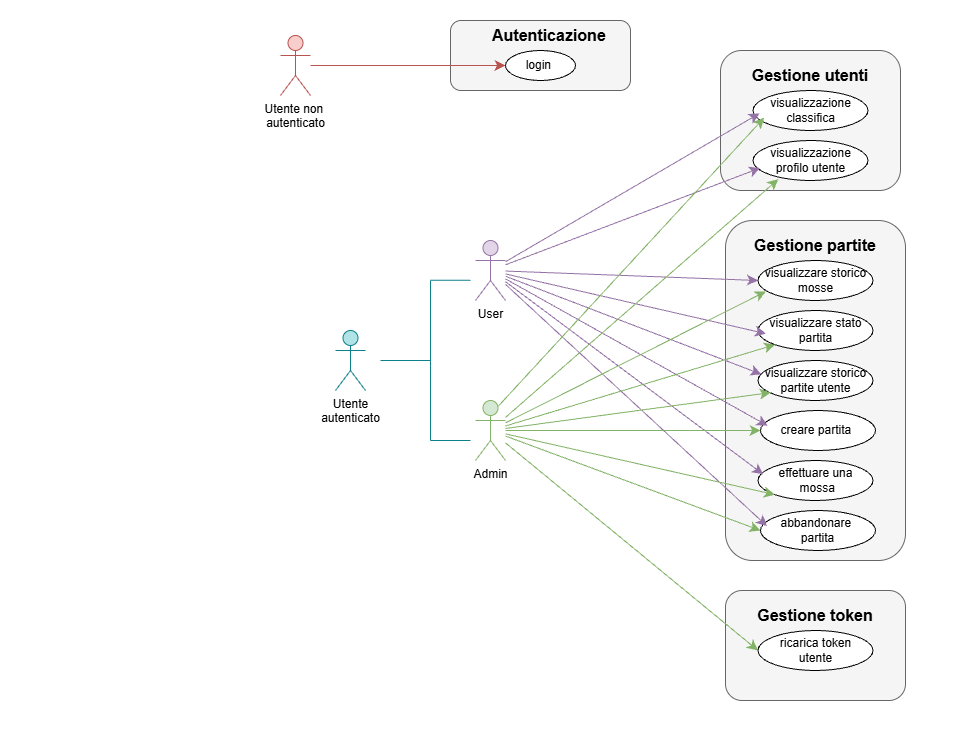

The diagram above was exported from draw.io. Its source (the exported page's mxGraphModel, read from the mxfile embedded in the PNG):
<mxGraphModel dx="1933" dy="661" grid="1" gridSize="10" guides="1" tooltips="1" connect="1" arrows="1" fold="1" page="1" pageScale="1" pageWidth="827" pageHeight="1169" math="0" shadow="0">
  <root>
    <mxCell id="0" />
    <mxCell id="1" parent="0" />
    <mxCell id="hEp1nJ83lhtfCKwqJy0M-1" parent="1" style="rounded=0;whiteSpace=wrap;html=1;strokeColor=light-dark(#ffffff, #ededed);" value="" vertex="1">
      <mxGeometry height="730" width="960" x="-230" y="80" as="geometry" />
    </mxCell>
    <mxCell id="pXSnAeIejYJ9suQoSPzn-2" parent="1" style="shape=umlActor;verticalLabelPosition=bottom;verticalAlign=top;html=1;outlineConnect=0;fillColor=#e1d5e7;strokeColor=#9673a6;" value="User" vertex="1">
      <mxGeometry height="60" width="30" x="245" y="320" as="geometry" />
    </mxCell>
    <mxCell id="pXSnAeIejYJ9suQoSPzn-3" parent="1" style="shape=umlActor;verticalLabelPosition=bottom;verticalAlign=top;html=1;outlineConnect=0;fillColor=#f8cecc;strokeColor=#b85450;" value="Utente non&amp;nbsp;&lt;br&gt;autenticato" vertex="1">
      <mxGeometry height="60" width="30" x="50" y="115" as="geometry" />
    </mxCell>
    <mxCell id="pXSnAeIejYJ9suQoSPzn-4" parent="1" style="shape=umlActor;verticalLabelPosition=bottom;verticalAlign=top;html=1;outlineConnect=0;fillColor=#d5e8d4;strokeColor=#82b366;" value="Admin" vertex="1">
      <mxGeometry height="60" width="30" x="245" y="480" as="geometry" />
    </mxCell>
    <mxCell id="pXSnAeIejYJ9suQoSPzn-5" parent="1" style="shape=umlActor;verticalLabelPosition=bottom;verticalAlign=top;html=1;outlineConnect=0;fillColor=#b0e3e6;strokeColor=#0e8088;" value="Utente &lt;br&gt;autenticato" vertex="1">
      <mxGeometry height="60" width="30" x="105" y="410" as="geometry" />
    </mxCell>
    <mxCell id="pXSnAeIejYJ9suQoSPzn-8" parent="1" style="rounded=1;whiteSpace=wrap;html=1;strokeColor=#666666;fillColor=#f5f5f5;fontColor=#333333;" value="" vertex="1">
      <mxGeometry height="70" width="180" x="220" y="100" as="geometry" />
    </mxCell>
    <mxCell id="pXSnAeIejYJ9suQoSPzn-9" parent="1" style="ellipse;whiteSpace=wrap;html=1;" value="login&amp;nbsp;" vertex="1">
      <mxGeometry height="30" width="70" x="275" y="130" as="geometry" />
    </mxCell>
    <mxCell id="pXSnAeIejYJ9suQoSPzn-10" parent="1" style="text;html=1;whiteSpace=wrap;strokeColor=none;fillColor=none;align=left;verticalAlign=middle;rounded=0;fontSize=16;" value="&lt;b&gt;Autenticazione&lt;/b&gt;" vertex="1">
      <mxGeometry height="30" width="60" x="260" y="100" as="geometry" />
    </mxCell>
    <mxCell id="pXSnAeIejYJ9suQoSPzn-13" parent="1" style="rounded=1;whiteSpace=wrap;html=1;fillColor=#f5f5f5;fontColor=#333333;strokeColor=#666666;" value="" vertex="1">
      <mxGeometry height="140" width="180" x="490" y="130" as="geometry" />
    </mxCell>
    <mxCell id="pXSnAeIejYJ9suQoSPzn-14" parent="1" style="text;html=1;whiteSpace=wrap;strokeColor=none;fillColor=none;align=center;verticalAlign=middle;rounded=0;fontSize=16;fontStyle=1" value="Gestione utenti" vertex="1">
      <mxGeometry height="30" width="130" x="515" y="140" as="geometry" />
    </mxCell>
    <mxCell id="pXSnAeIejYJ9suQoSPzn-15" parent="1" style="ellipse;whiteSpace=wrap;html=1;" value="visualizzazione&lt;div&gt;classifica&lt;/div&gt;" vertex="1">
      <mxGeometry height="40" width="115" x="522.5" y="170" as="geometry" />
    </mxCell>
    <mxCell id="pXSnAeIejYJ9suQoSPzn-17" parent="1" style="ellipse;whiteSpace=wrap;html=1;" value="visualizzazione profilo utente" vertex="1">
      <mxGeometry height="40" width="115" x="522.5" y="220" as="geometry" />
    </mxCell>
    <mxCell id="pXSnAeIejYJ9suQoSPzn-19" parent="1" style="rounded=1;whiteSpace=wrap;html=1;fillColor=#f5f5f5;fontColor=#333333;strokeColor=#666666;" value="" vertex="1">
      <mxGeometry height="340" width="180" x="495" y="300" as="geometry" />
    </mxCell>
    <mxCell id="pXSnAeIejYJ9suQoSPzn-20" parent="1" style="text;html=1;whiteSpace=wrap;strokeColor=none;fillColor=none;align=center;verticalAlign=middle;rounded=0;fontSize=16;fontStyle=1" value="Gestione partite" vertex="1">
      <mxGeometry height="30" width="130" x="520" y="310" as="geometry" />
    </mxCell>
    <mxCell id="pXSnAeIejYJ9suQoSPzn-21" parent="1" style="ellipse;whiteSpace=wrap;html=1;" value="visualizzare storico mosse" vertex="1">
      <mxGeometry height="40" width="115" x="527.5" y="340" as="geometry" />
    </mxCell>
    <mxCell id="pXSnAeIejYJ9suQoSPzn-22" parent="1" style="ellipse;whiteSpace=wrap;html=1;" value="visualizzare stato partita" vertex="1">
      <mxGeometry height="40" width="115" x="527.5" y="390" as="geometry" />
    </mxCell>
    <mxCell id="pXSnAeIejYJ9suQoSPzn-23" parent="1" style="ellipse;whiteSpace=wrap;html=1;" value="visualizzare storico partite utente" vertex="1">
      <mxGeometry height="40" width="115" x="527.5" y="440" as="geometry" />
    </mxCell>
    <mxCell id="pXSnAeIejYJ9suQoSPzn-24" parent="1" style="ellipse;whiteSpace=wrap;html=1;" value="effettuare una&lt;br&gt;&amp;nbsp;mossa" vertex="1">
      <mxGeometry height="40" width="115" x="527.5" y="540" as="geometry" />
    </mxCell>
    <mxCell id="pXSnAeIejYJ9suQoSPzn-25" parent="1" style="ellipse;whiteSpace=wrap;html=1;" value="creare partita&amp;nbsp;" vertex="1">
      <mxGeometry height="40" width="115" x="530" y="490" as="geometry" />
    </mxCell>
    <mxCell id="pXSnAeIejYJ9suQoSPzn-28" parent="1" style="ellipse;whiteSpace=wrap;html=1;" value="abbandonare&amp;nbsp;&lt;div&gt;partita&lt;/div&gt;" vertex="1">
      <mxGeometry height="40" width="115" x="530" y="590" as="geometry" />
    </mxCell>
    <mxCell id="pXSnAeIejYJ9suQoSPzn-32" parent="1" style="rounded=1;whiteSpace=wrap;html=1;fillColor=#f5f5f5;fontColor=#333333;strokeColor=#666666;" value="" vertex="1">
      <mxGeometry height="110" width="180" x="495" y="670" as="geometry" />
    </mxCell>
    <mxCell id="pXSnAeIejYJ9suQoSPzn-33" parent="1" style="text;html=1;whiteSpace=wrap;strokeColor=none;fillColor=none;align=center;verticalAlign=middle;rounded=0;fontSize=16;fontStyle=1" value="Gestione token" vertex="1">
      <mxGeometry height="30" width="130" x="520" y="680" as="geometry" />
    </mxCell>
    <mxCell id="pXSnAeIejYJ9suQoSPzn-34" parent="1" style="ellipse;whiteSpace=wrap;html=1;" value="ricarica token&lt;br&gt;utente" vertex="1">
      <mxGeometry height="40" width="115" x="527.5" y="710" as="geometry" />
    </mxCell>
    <mxCell id="pXSnAeIejYJ9suQoSPzn-40" edge="1" parent="1" style="endArrow=none;html=1;rounded=0;fontSize=12;startSize=8;endSize=8;curved=1;fillColor=#b0e3e6;strokeColor=#0e8088;" value="">
      <mxGeometry height="50" relative="1" width="50" as="geometry">
        <mxPoint x="150" y="440" as="sourcePoint" />
        <mxPoint x="200" y="440" as="targetPoint" />
      </mxGeometry>
    </mxCell>
    <mxCell id="pXSnAeIejYJ9suQoSPzn-41" edge="1" parent="1" style="endArrow=none;html=1;rounded=0;fontSize=12;startSize=8;endSize=8;curved=1;fillColor=#b0e3e6;strokeColor=#0e8088;" value="">
      <mxGeometry height="50" relative="1" width="50" as="geometry">
        <mxPoint x="200" y="520" as="sourcePoint" />
        <mxPoint x="200" y="360" as="targetPoint" />
      </mxGeometry>
    </mxCell>
    <mxCell id="pXSnAeIejYJ9suQoSPzn-42" edge="1" parent="1" style="endArrow=none;html=1;rounded=0;fontSize=12;startSize=8;endSize=8;curved=1;fillColor=#b0e3e6;strokeColor=#0e8088;" value="">
      <mxGeometry height="50" relative="1" width="50" as="geometry">
        <mxPoint x="200" y="520" as="sourcePoint" />
        <mxPoint x="240" y="520" as="targetPoint" />
      </mxGeometry>
    </mxCell>
    <mxCell id="pXSnAeIejYJ9suQoSPzn-43" edge="1" parent="1" style="endArrow=none;html=1;rounded=0;fontSize=12;startSize=8;endSize=8;curved=1;fillColor=#b0e3e6;strokeColor=#0e8088;" value="">
      <mxGeometry height="50" relative="1" width="50" as="geometry">
        <mxPoint x="200" y="359.65999999999997" as="sourcePoint" />
        <mxPoint x="240" y="359.65999999999997" as="targetPoint" />
      </mxGeometry>
    </mxCell>
    <mxCell id="pXSnAeIejYJ9suQoSPzn-44" edge="1" parent="1" source="pXSnAeIejYJ9suQoSPzn-2" style="endArrow=classic;html=1;rounded=0;fontSize=12;startSize=8;endSize=8;curved=1;entryX=0.057;entryY=0.571;entryDx=0;entryDy=0;entryPerimeter=0;fillColor=#e1d5e7;strokeColor=#9673a6;" target="pXSnAeIejYJ9suQoSPzn-15" value="">
      <mxGeometry height="50" relative="1" width="50" as="geometry">
        <mxPoint x="280" y="330" as="sourcePoint" />
        <mxPoint x="490" y="330" as="targetPoint" />
      </mxGeometry>
    </mxCell>
    <mxCell id="pXSnAeIejYJ9suQoSPzn-45" edge="1" parent="1" source="pXSnAeIejYJ9suQoSPzn-2" style="endArrow=classic;html=1;rounded=0;fontSize=12;startSize=8;endSize=8;curved=1;entryX=0.062;entryY=0.687;entryDx=0;entryDy=0;entryPerimeter=0;fillColor=#e1d5e7;strokeColor=#9673a6;" target="pXSnAeIejYJ9suQoSPzn-17" value="">
      <mxGeometry height="50" relative="1" width="50" as="geometry">
        <mxPoint x="290" y="340" as="sourcePoint" />
        <mxPoint x="589" y="290" as="targetPoint" />
      </mxGeometry>
    </mxCell>
    <mxCell id="pXSnAeIejYJ9suQoSPzn-47" edge="1" parent="1" source="pXSnAeIejYJ9suQoSPzn-2" style="endArrow=classic;html=1;rounded=0;fontSize=12;startSize=8;endSize=8;curved=1;entryX=0;entryY=0.5;entryDx=0;entryDy=0;fillColor=#e1d5e7;strokeColor=#9673a6;" target="pXSnAeIejYJ9suQoSPzn-21" value="">
      <mxGeometry height="50" relative="1" width="50" as="geometry">
        <mxPoint x="290" y="350" as="sourcePoint" />
        <mxPoint x="580" y="320" as="targetPoint" />
      </mxGeometry>
    </mxCell>
    <mxCell id="pXSnAeIejYJ9suQoSPzn-48" edge="1" parent="1" source="pXSnAeIejYJ9suQoSPzn-2" style="endArrow=classic;html=1;rounded=0;fontSize=12;startSize=8;endSize=8;curved=1;entryX=0.069;entryY=0.579;entryDx=0;entryDy=0;entryPerimeter=0;fillColor=#e1d5e7;strokeColor=#9673a6;" target="pXSnAeIejYJ9suQoSPzn-22" value="">
      <mxGeometry height="50" relative="1" width="50" as="geometry">
        <mxPoint x="290" y="360" as="sourcePoint" />
        <mxPoint x="590" y="400" as="targetPoint" />
      </mxGeometry>
    </mxCell>
    <mxCell id="pXSnAeIejYJ9suQoSPzn-49" edge="1" parent="1" source="pXSnAeIejYJ9suQoSPzn-2" style="endArrow=classic;html=1;rounded=0;fontSize=12;startSize=8;endSize=8;curved=1;entryX=0.03;entryY=0.345;entryDx=0;entryDy=0;entryPerimeter=0;fillColor=#e1d5e7;strokeColor=#9673a6;" target="pXSnAeIejYJ9suQoSPzn-23" value="">
      <mxGeometry height="50" relative="1" width="50" as="geometry">
        <mxPoint x="280" y="370" as="sourcePoint" />
        <mxPoint x="655" y="443" as="targetPoint" />
      </mxGeometry>
    </mxCell>
    <mxCell id="pXSnAeIejYJ9suQoSPzn-50" edge="1" parent="1" source="pXSnAeIejYJ9suQoSPzn-2" style="endArrow=classic;html=1;rounded=0;fontSize=12;startSize=8;endSize=8;curved=1;entryX=0.063;entryY=0.381;entryDx=0;entryDy=0;entryPerimeter=0;fillColor=#e1d5e7;strokeColor=#9673a6;" target="pXSnAeIejYJ9suQoSPzn-25" value="">
      <mxGeometry height="50" relative="1" width="50" as="geometry">
        <mxPoint x="280" y="380" as="sourcePoint" />
        <mxPoint x="691" y="544" as="targetPoint" />
      </mxGeometry>
    </mxCell>
    <mxCell id="pXSnAeIejYJ9suQoSPzn-51" edge="1" parent="1" source="pXSnAeIejYJ9suQoSPzn-2" style="endArrow=classic;html=1;rounded=0;fontSize=12;startSize=8;endSize=8;curved=1;fillColor=#e1d5e7;strokeColor=#9673a6;entryX=0.046;entryY=0.345;entryDx=0;entryDy=0;entryPerimeter=0;" target="pXSnAeIejYJ9suQoSPzn-24" value="">
      <mxGeometry height="50" relative="1" width="50" as="geometry">
        <mxPoint x="330" y="460" as="sourcePoint" />
        <mxPoint x="592" y="607" as="targetPoint" />
      </mxGeometry>
    </mxCell>
    <mxCell id="pXSnAeIejYJ9suQoSPzn-52" edge="1" parent="1" source="pXSnAeIejYJ9suQoSPzn-2" style="endArrow=classic;html=1;rounded=0;fontSize=12;startSize=8;endSize=8;curved=1;fillColor=#e1d5e7;strokeColor=#9673a6;entryX=0.057;entryY=0.391;entryDx=0;entryDy=0;entryPerimeter=0;" target="pXSnAeIejYJ9suQoSPzn-28" value="">
      <mxGeometry height="50" relative="1" width="50" as="geometry">
        <mxPoint x="410" y="550" as="sourcePoint" />
        <mxPoint x="693" y="732" as="targetPoint" />
      </mxGeometry>
    </mxCell>
    <mxCell id="pXSnAeIejYJ9suQoSPzn-53" edge="1" parent="1" source="pXSnAeIejYJ9suQoSPzn-4" style="endArrow=classic;html=1;rounded=0;fontSize=12;startSize=8;endSize=8;curved=1;exitX=0.75;exitY=0.1;exitDx=0;exitDy=0;exitPerimeter=0;entryX=0.097;entryY=0.681;entryDx=0;entryDy=0;entryPerimeter=0;fillColor=#d5e8d4;strokeColor=#82b366;" target="pXSnAeIejYJ9suQoSPzn-15" value="">
      <mxGeometry height="50" relative="1" width="50" as="geometry">
        <mxPoint x="410" y="440" as="sourcePoint" />
        <mxPoint x="460" y="390" as="targetPoint" />
      </mxGeometry>
    </mxCell>
    <mxCell id="pXSnAeIejYJ9suQoSPzn-54" edge="1" parent="1" source="pXSnAeIejYJ9suQoSPzn-4" style="endArrow=classic;html=1;rounded=0;fontSize=12;startSize=8;endSize=8;curved=1;entryX=0.22;entryY=0.968;entryDx=0;entryDy=0;entryPerimeter=0;fillColor=#d5e8d4;strokeColor=#82b366;" target="pXSnAeIejYJ9suQoSPzn-17" value="">
      <mxGeometry height="50" relative="1" width="50" as="geometry">
        <mxPoint x="390" y="849" as="sourcePoint" />
        <mxPoint x="656" y="560" as="targetPoint" />
      </mxGeometry>
    </mxCell>
    <mxCell id="pXSnAeIejYJ9suQoSPzn-55" edge="1" parent="1" source="pXSnAeIejYJ9suQoSPzn-4" style="endArrow=classic;html=1;rounded=0;fontSize=12;startSize=8;endSize=8;curved=1;entryX=0.068;entryY=0.772;entryDx=0;entryDy=0;entryPerimeter=0;fillColor=#d5e8d4;strokeColor=#82b366;" target="pXSnAeIejYJ9suQoSPzn-21" value="">
      <mxGeometry height="50" relative="1" width="50" as="geometry">
        <mxPoint x="290" y="708" as="sourcePoint" />
        <mxPoint x="563" y="470" as="targetPoint" />
      </mxGeometry>
    </mxCell>
    <mxCell id="pXSnAeIejYJ9suQoSPzn-56" edge="1" parent="1" source="pXSnAeIejYJ9suQoSPzn-4" style="endArrow=classic;html=1;rounded=0;fontSize=12;startSize=8;endSize=8;curved=1;entryX=0;entryY=1;entryDx=0;entryDy=0;fillColor=#d5e8d4;strokeColor=#82b366;" target="pXSnAeIejYJ9suQoSPzn-22" value="">
      <mxGeometry height="50" relative="1" width="50" as="geometry">
        <mxPoint x="530" y="501" as="sourcePoint" />
        <mxPoint x="790" y="370" as="targetPoint" />
      </mxGeometry>
    </mxCell>
    <mxCell id="pXSnAeIejYJ9suQoSPzn-57" edge="1" parent="1" source="pXSnAeIejYJ9suQoSPzn-4" style="endArrow=classic;html=1;rounded=0;fontSize=12;startSize=8;endSize=8;curved=1;entryX=0.11;entryY=0.802;entryDx=0;entryDy=0;fillColor=#d5e8d4;strokeColor=#82b366;entryPerimeter=0;" target="pXSnAeIejYJ9suQoSPzn-23" value="">
      <mxGeometry height="50" relative="1" width="50" as="geometry">
        <mxPoint x="440" y="531" as="sourcePoint" />
        <mxPoint x="710" y="450" as="targetPoint" />
      </mxGeometry>
    </mxCell>
    <mxCell id="pXSnAeIejYJ9suQoSPzn-58" edge="1" parent="1" source="pXSnAeIejYJ9suQoSPzn-4" style="endArrow=classic;html=1;rounded=0;fontSize=12;startSize=8;endSize=8;curved=1;entryX=0;entryY=0.5;entryDx=0;entryDy=0;fillColor=#d5e8d4;strokeColor=#82b366;" target="pXSnAeIejYJ9suQoSPzn-25" value="">
      <mxGeometry height="50" relative="1" width="50" as="geometry">
        <mxPoint x="520" y="544" as="sourcePoint" />
        <mxPoint x="776" y="510" as="targetPoint" />
      </mxGeometry>
    </mxCell>
    <mxCell id="pXSnAeIejYJ9suQoSPzn-59" edge="1" parent="1" source="pXSnAeIejYJ9suQoSPzn-4" style="endArrow=classic;html=1;rounded=0;fontSize=12;startSize=8;endSize=8;curved=1;entryX=0;entryY=1;entryDx=0;entryDy=0;fillColor=#d5e8d4;strokeColor=#82b366;" target="pXSnAeIejYJ9suQoSPzn-24" value="">
      <mxGeometry height="50" relative="1" width="50" as="geometry">
        <mxPoint x="430" y="560" as="sourcePoint" />
        <mxPoint x="685" y="560" as="targetPoint" />
      </mxGeometry>
    </mxCell>
    <mxCell id="pXSnAeIejYJ9suQoSPzn-60" edge="1" parent="1" source="pXSnAeIejYJ9suQoSPzn-4" style="endArrow=classic;html=1;rounded=0;fontSize=12;startSize=8;endSize=8;curved=1;entryX=0;entryY=0.5;entryDx=0;entryDy=0;fillColor=#d5e8d4;strokeColor=#82b366;" target="pXSnAeIejYJ9suQoSPzn-28" value="">
      <mxGeometry height="50" relative="1" width="50" as="geometry">
        <mxPoint x="275" y="550" as="sourcePoint" />
        <mxPoint x="545" y="611" as="targetPoint" />
      </mxGeometry>
    </mxCell>
    <mxCell id="pXSnAeIejYJ9suQoSPzn-61" edge="1" parent="1" source="pXSnAeIejYJ9suQoSPzn-4" style="endArrow=classic;html=1;rounded=0;fontSize=12;startSize=8;endSize=8;curved=1;entryX=0;entryY=0.5;entryDx=0;entryDy=0;fillColor=#d5e8d4;strokeColor=#82b366;" target="pXSnAeIejYJ9suQoSPzn-34" value="">
      <mxGeometry height="50" relative="1" width="50" as="geometry">
        <mxPoint x="520" y="610" as="sourcePoint" />
        <mxPoint x="775" y="704" as="targetPoint" />
      </mxGeometry>
    </mxCell>
    <mxCell id="pXSnAeIejYJ9suQoSPzn-62" edge="1" parent="1" source="pXSnAeIejYJ9suQoSPzn-3" style="endArrow=classic;html=1;rounded=0;fontSize=12;startSize=8;endSize=8;curved=1;entryX=0;entryY=0.5;entryDx=0;entryDy=0;fillColor=#f8cecc;strokeColor=#b85450;" target="pXSnAeIejYJ9suQoSPzn-9" value="">
      <mxGeometry height="50" relative="1" width="50" as="geometry">
        <mxPoint x="490" y="380" as="sourcePoint" />
        <mxPoint x="540" y="330" as="targetPoint" />
      </mxGeometry>
    </mxCell>
  </root>
</mxGraphModel>